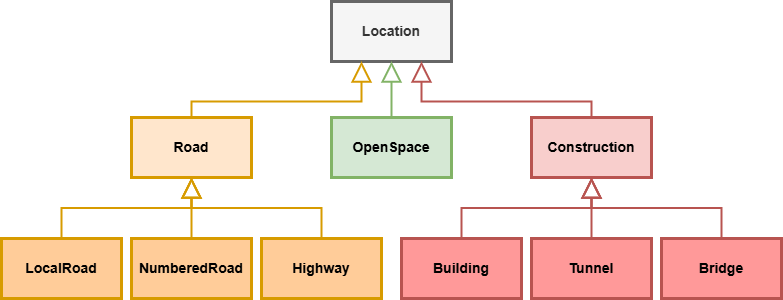

The diagram above was exported from draw.io. Its source (the exported page's mxGraphModel, read from the mxfile embedded in the PNG):
<mxGraphModel dx="2674" dy="728" grid="1" gridSize="10" guides="1" tooltips="1" connect="1" arrows="1" fold="1" page="1" pageScale="1" pageWidth="850" pageHeight="1100" background="#FFFFFF" math="0" shadow="0">
  <root>
    <mxCell id="0" />
    <mxCell id="1" parent="0" />
    <mxCell id="mF6ZPEVQqNbt41sIg67Q-1" value="Location" style="rounded=0;whiteSpace=wrap;html=1;fontStyle=1;fontSize=14;fillColor=#f5f5f5;fontColor=#333333;strokeColor=#666666;strokeWidth=3;" vertex="1" parent="1">
      <mxGeometry x="-1335" y="30" width="120" height="60" as="geometry" />
    </mxCell>
    <mxCell id="mF6ZPEVQqNbt41sIg67Q-2" value="OpenSpace" style="rounded=0;whiteSpace=wrap;html=1;fontStyle=1;fontSize=14;fillColor=#d5e8d4;strokeColor=#82b366;strokeWidth=3;" vertex="1" parent="1">
      <mxGeometry x="-1335" y="146" width="120" height="60" as="geometry" />
    </mxCell>
    <mxCell id="mF6ZPEVQqNbt41sIg67Q-3" value="Road" style="rounded=0;whiteSpace=wrap;html=1;fontStyle=1;fontSize=14;fillColor=#ffe6cc;strokeColor=#d79b00;strokeWidth=3;" vertex="1" parent="1">
      <mxGeometry x="-1535" y="146" width="120" height="60" as="geometry" />
    </mxCell>
    <mxCell id="mF6ZPEVQqNbt41sIg67Q-4" value="Construction" style="rounded=0;whiteSpace=wrap;html=1;fontStyle=1;fontSize=14;fillColor=#f8cecc;strokeColor=#b85450;strokeWidth=3;" vertex="1" parent="1">
      <mxGeometry x="-1135" y="146" width="120" height="60" as="geometry" />
    </mxCell>
    <mxCell id="mF6ZPEVQqNbt41sIg67Q-5" value="" style="endArrow=block;endSize=16;endFill=0;html=1;rounded=0;entryX=0.5;entryY=1;entryDx=0;entryDy=0;exitX=0.5;exitY=0;exitDx=0;exitDy=0;edgeStyle=orthogonalEdgeStyle;strokeWidth=2;strokeColor=#82B366;" edge="1" parent="1" source="mF6ZPEVQqNbt41sIg67Q-2" target="mF6ZPEVQqNbt41sIg67Q-1">
      <mxGeometry width="160" relative="1" as="geometry">
        <mxPoint x="-1245" y="390" as="sourcePoint" />
        <mxPoint x="-1085" y="390" as="targetPoint" />
      </mxGeometry>
    </mxCell>
    <mxCell id="mF6ZPEVQqNbt41sIg67Q-6" value="" style="endArrow=block;endSize=16;endFill=0;html=1;rounded=0;entryX=0.25;entryY=1;entryDx=0;entryDy=0;exitX=0.5;exitY=0;exitDx=0;exitDy=0;edgeStyle=orthogonalEdgeStyle;strokeWidth=2;strokeColor=#D79B00;" edge="1" parent="1" source="mF6ZPEVQqNbt41sIg67Q-3" target="mF6ZPEVQqNbt41sIg67Q-1">
      <mxGeometry width="160" relative="1" as="geometry">
        <mxPoint x="-1455" y="190" as="sourcePoint" />
        <mxPoint x="-1295" y="100" as="targetPoint" />
        <Array as="points">
          <mxPoint x="-1475" y="130" />
          <mxPoint x="-1305" y="130" />
        </Array>
      </mxGeometry>
    </mxCell>
    <mxCell id="mF6ZPEVQqNbt41sIg67Q-7" value="" style="endArrow=block;endSize=16;endFill=0;html=1;rounded=0;exitX=0.5;exitY=0;exitDx=0;exitDy=0;edgeStyle=orthogonalEdgeStyle;strokeWidth=2;entryX=0.75;entryY=1;entryDx=0;entryDy=0;strokeColor=#B85450;" edge="1" parent="1" source="mF6ZPEVQqNbt41sIg67Q-4" target="mF6ZPEVQqNbt41sIg67Q-1">
      <mxGeometry width="160" relative="1" as="geometry">
        <mxPoint x="-1455" y="190" as="sourcePoint" />
        <mxPoint x="-1305" y="90" as="targetPoint" />
        <Array as="points">
          <mxPoint x="-1075" y="130" />
          <mxPoint x="-1245" y="130" />
        </Array>
      </mxGeometry>
    </mxCell>
    <mxCell id="mF6ZPEVQqNbt41sIg67Q-8" value="LocalRoad" style="rounded=0;whiteSpace=wrap;html=1;fontStyle=1;fontSize=14;fillColor=#FFCC99;strokeColor=#d79b00;strokeWidth=3;" vertex="1" parent="1">
      <mxGeometry x="-1665" y="267" width="120" height="60" as="geometry" />
    </mxCell>
    <mxCell id="mF6ZPEVQqNbt41sIg67Q-9" value="" style="endArrow=block;endSize=16;endFill=0;html=1;rounded=0;entryX=0.5;entryY=1;entryDx=0;entryDy=0;exitX=0.5;exitY=0;exitDx=0;exitDy=0;edgeStyle=orthogonalEdgeStyle;strokeWidth=2;strokeColor=#D79B00;" edge="1" parent="1" source="mF6ZPEVQqNbt41sIg67Q-8" target="mF6ZPEVQqNbt41sIg67Q-3">
      <mxGeometry width="160" relative="1" as="geometry">
        <mxPoint x="-1485" y="156" as="sourcePoint" />
        <mxPoint x="-1255" y="66" as="targetPoint" />
      </mxGeometry>
    </mxCell>
    <mxCell id="mF6ZPEVQqNbt41sIg67Q-10" value="NumberedRoad" style="rounded=0;whiteSpace=wrap;html=1;fontStyle=1;fontSize=14;fillColor=#FFCC99;strokeColor=#d79b00;strokeWidth=3;" vertex="1" parent="1">
      <mxGeometry x="-1535" y="267" width="120" height="60" as="geometry" />
    </mxCell>
    <mxCell id="mF6ZPEVQqNbt41sIg67Q-11" value="Highway" style="rounded=0;whiteSpace=wrap;html=1;fontStyle=1;fontSize=14;fillColor=#FFCC99;strokeColor=#d79b00;strokeWidth=3;" vertex="1" parent="1">
      <mxGeometry x="-1405" y="267" width="120" height="60" as="geometry" />
    </mxCell>
    <mxCell id="mF6ZPEVQqNbt41sIg67Q-12" value="" style="endArrow=block;endSize=16;endFill=0;html=1;rounded=0;entryX=0.5;entryY=1;entryDx=0;entryDy=0;exitX=0.5;exitY=0;exitDx=0;exitDy=0;edgeStyle=orthogonalEdgeStyle;strokeWidth=2;strokeColor=#D79B00;" edge="1" parent="1" source="mF6ZPEVQqNbt41sIg67Q-10" target="mF6ZPEVQqNbt41sIg67Q-3">
      <mxGeometry width="160" relative="1" as="geometry">
        <mxPoint x="-1595" y="283" as="sourcePoint" />
        <mxPoint x="-1485" y="216" as="targetPoint" />
      </mxGeometry>
    </mxCell>
    <mxCell id="mF6ZPEVQqNbt41sIg67Q-13" value="" style="endArrow=block;endSize=16;endFill=0;html=1;rounded=0;exitX=0.5;exitY=0;exitDx=0;exitDy=0;edgeStyle=orthogonalEdgeStyle;strokeWidth=2;entryX=0.5;entryY=1;entryDx=0;entryDy=0;strokeColor=#D79B00;" edge="1" parent="1" source="mF6ZPEVQqNbt41sIg67Q-11" target="mF6ZPEVQqNbt41sIg67Q-3">
      <mxGeometry width="160" relative="1" as="geometry">
        <mxPoint x="-1465" y="283" as="sourcePoint" />
        <mxPoint x="-1495" y="206" as="targetPoint" />
      </mxGeometry>
    </mxCell>
    <mxCell id="mF6ZPEVQqNbt41sIg67Q-14" value="Building" style="rounded=0;whiteSpace=wrap;html=1;fontStyle=1;fontSize=14;fillColor=#FF9999;strokeColor=#b85450;strokeWidth=3;" vertex="1" parent="1">
      <mxGeometry x="-1265" y="267" width="120" height="60" as="geometry" />
    </mxCell>
    <mxCell id="mF6ZPEVQqNbt41sIg67Q-15" value="Tunnel" style="rounded=0;whiteSpace=wrap;html=1;fontStyle=1;fontSize=14;fillColor=#FF9999;strokeColor=#b85450;strokeWidth=3;" vertex="1" parent="1">
      <mxGeometry x="-1135" y="267" width="120" height="60" as="geometry" />
    </mxCell>
    <mxCell id="mF6ZPEVQqNbt41sIg67Q-16" value="Bridge" style="rounded=0;whiteSpace=wrap;html=1;fontStyle=1;fontSize=14;fillColor=#FF9999;strokeColor=#b85450;strokeWidth=3;" vertex="1" parent="1">
      <mxGeometry x="-1005" y="267" width="120" height="60" as="geometry" />
    </mxCell>
    <mxCell id="mF6ZPEVQqNbt41sIg67Q-17" value="" style="endArrow=block;endSize=16;endFill=0;html=1;rounded=0;exitX=0.5;exitY=0;exitDx=0;exitDy=0;edgeStyle=orthogonalEdgeStyle;strokeWidth=2;entryX=0.5;entryY=1;entryDx=0;entryDy=0;strokeColor=#B85450;" edge="1" parent="1" source="mF6ZPEVQqNbt41sIg67Q-16" target="mF6ZPEVQqNbt41sIg67Q-4">
      <mxGeometry width="160" relative="1" as="geometry">
        <mxPoint x="-1405" y="283" as="sourcePoint" />
        <mxPoint x="-1535" y="216" as="targetPoint" />
      </mxGeometry>
    </mxCell>
    <mxCell id="mF6ZPEVQqNbt41sIg67Q-18" value="" style="endArrow=block;endSize=16;endFill=0;html=1;rounded=0;exitX=0.5;exitY=0;exitDx=0;exitDy=0;edgeStyle=orthogonalEdgeStyle;strokeWidth=2;entryX=0.5;entryY=1;entryDx=0;entryDy=0;strokeColor=#B85450;" edge="1" parent="1" source="mF6ZPEVQqNbt41sIg67Q-14" target="mF6ZPEVQqNbt41sIg67Q-4">
      <mxGeometry width="160" relative="1" as="geometry">
        <mxPoint x="-935" y="282" as="sourcePoint" />
        <mxPoint x="-1075" y="206" as="targetPoint" />
      </mxGeometry>
    </mxCell>
    <mxCell id="mF6ZPEVQqNbt41sIg67Q-19" value="" style="endArrow=block;endSize=16;endFill=0;html=1;rounded=0;exitX=0.5;exitY=0;exitDx=0;exitDy=0;edgeStyle=orthogonalEdgeStyle;strokeWidth=2;strokeColor=#B85450;" edge="1" parent="1" source="mF6ZPEVQqNbt41sIg67Q-15">
      <mxGeometry width="160" relative="1" as="geometry">
        <mxPoint x="-935" y="282" as="sourcePoint" />
        <mxPoint x="-1075" y="206" as="targetPoint" />
      </mxGeometry>
    </mxCell>
  </root>
</mxGraphModel>